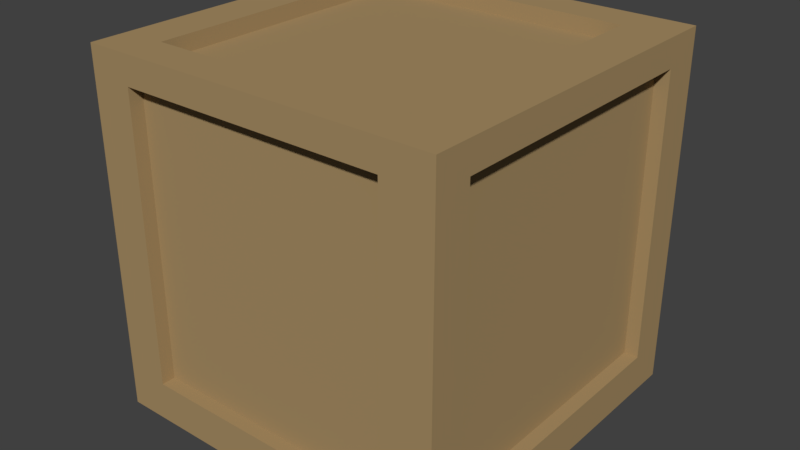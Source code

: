 # Source: CrateSimple.blend  (saved by Blender 2.78.0; exported with 4.5.12 LTS)
import bpy
from mathutils import Matrix  # noqa: F401  (used for matrix-valued properties, if any)

bpy.ops.wm.read_factory_settings(use_empty=True)
scene = bpy.context.scene
scene.name = 'Scene'

# ---- collections
col_collection_1 = bpy.data.collections.new('Collection 1'); scene.collection.children.link(col_collection_1)

# ---- materials (node trees are filled in below, after node groups)
mat_woodcrate = bpy.data.materials.new('WoodCrate')
mat_woodcrate.alpha_threshold = 0.0
mat_woodcrate.use_transparent_shadow = False
mat_woodcrate.diffuse_color = (0.3931, 0.2719, 0.1301, 1.0)
mat_woodcrate.roughness = 0.5
mat_woodcrate.line_color = (0.0, 0.0, 0.0, 1.0)

# ---- material node trees

# ---- world
world_world = bpy.data.worlds.new('World'); scene.world = world_world
world_world.color = (0.05088, 0.05088, 0.05088)
world_world.use_sun_shadow = False
world_world.sun_shadow_jitter_overblur = 0.0
world_world.cycles.sampling_method = 'MANUAL'

# ---- meshes
me_cube = bpy.data.meshes.new('Cube')
me_cube.from_pydata([(2.112, 2.112, -2.112), (2.112, -2.112, -2.112), (-2.112, -2.112, -2.112), (-2.112, 2.112, -2.112), (2.112, 2.112, 2.112), (2.112, -2.112, 2.112), (-2.112, -2.112, 2.112), (-2.112, 2.112, 2.112), (2.112, -1.671, -2.112), (-2.112, -1.671, -2.112), (2.112, -1.671, 2.112), (-2.112, -1.671, 2.112), (-2.112, 1.655, -2.112), (-2.112, 1.655, 2.112), (2.112, 1.655, -2.112), (2.112, 1.655, 2.112), (1.531, 2.112, -2.112), (1.531, -2.112, -2.112), (1.531, 2.112, 2.112), (1.531, -2.112, 2.112), (1.531, -1.671, 2.112), (1.531, -1.671, -2.112), (1.531, 1.655, -2.112), (1.531, 1.655, 2.112), (-1.602, 2.112, -2.112), (-1.602, -2.112, -2.112), (-1.602, 2.112, 2.112), (-1.602, -2.112, 2.112), (-1.602, -1.671, -2.112), (-1.602, 1.655, -2.112), (-1.602, -1.671, 2.112), (-1.602, 1.655, 2.112), (2.112, 2.112, 1.778), (2.112, -2.112, 1.778), (-2.112, -2.112, 1.778), (-2.112, 2.112, 1.778), (-2.112, -1.671, 1.778), (2.112, -1.671, 1.778), (2.112, 1.655, 1.778), (-2.112, 1.655, 1.778), (1.531, 2.112, 1.778), (1.531, -2.112, 1.778), (-1.602, 2.112, 1.778), (-1.602, -2.112, 1.778), (-2.112, -1.671, -1.642), (2.112, -1.671, -1.642), (2.112, 1.655, -1.642), (-2.112, 1.655, -1.642), (1.531, -2.112, -1.642), (-1.602, -2.112, -1.642), (2.112, 2.112, -1.642), (2.112, -2.112, -1.642), (-2.112, -2.112, -1.642), (-2.112, 2.112, -1.642), (1.531, 2.112, -1.642), (-1.602, 2.112, -1.642), (-1.602, -1.671, 1.927), (1.531, -1.671, 1.927), (-1.602, 1.655, 1.927), (1.531, 1.655, 1.927), (1.531, -1.671, -1.937), (1.531, 1.655, -1.937), (-1.602, -1.671, -1.937), (-1.602, 1.655, -1.937), (1.531, 1.966, -1.642), (1.531, 1.966, 1.778), (-1.602, 1.966, -1.642), (-1.602, 1.966, 1.778), (1.531, -1.948, 1.778), (-1.602, -1.948, 1.778), (-1.933, -1.671, 1.778), (-1.933, 1.655, 1.778), (1.947, 1.655, 1.778), (1.947, -1.671, 1.778), (-1.933, -1.671, -1.642), (1.947, -1.671, -1.642), (1.947, 1.655, -1.642), (-1.933, 1.655, -1.642), (1.531, -1.948, -1.642), (-1.602, -1.948, -1.642)], [], [(28, 25, 2, 9), (30, 11, 6, 27), (37, 10, 5, 33), (43, 27, 6, 34), (39, 13, 7, 35), (55, 24, 3, 53), (34, 6, 11, 36), (38, 15, 10, 37), (31, 13, 11, 30), (29, 28, 9, 12), (24, 29, 12, 3), (26, 7, 13, 31), (32, 4, 15, 38), (36, 11, 13, 39), (4, 18, 23, 15), (0, 14, 22, 16), (14, 8, 21, 22), (15, 23, 20, 10), (50, 0, 16, 54), (33, 5, 19, 41), (10, 20, 19, 5), (8, 1, 17, 21), (18, 26, 31, 23), (16, 22, 29, 24), (31, 30, 56, 58), (44, 36, 70, 74), (54, 16, 24, 55), (41, 19, 27, 43), (20, 30, 27, 19), (21, 17, 25, 28), (30, 20, 57, 56), (18, 40, 42, 26), (51, 33, 41, 48), (4, 32, 40, 18), (28, 29, 63, 62), (50, 32, 38, 46), (36, 39, 71, 70), (52, 34, 36, 44), (26, 42, 35, 7), (47, 39, 35, 53), (49, 43, 34, 52), (45, 37, 33, 51), (8, 45, 51, 1), (25, 49, 52, 2), (12, 47, 53, 3), (2, 52, 44, 9), (14, 46, 45, 8), (0, 50, 46, 14), (9, 44, 47, 12), (1, 51, 48, 17), (17, 48, 49, 25), (20, 23, 59, 57), (32, 50, 54, 40), (42, 55, 53, 35), (61, 60, 62, 63), (59, 58, 56, 57), (78, 68, 69, 79), (74, 70, 71, 77), (76, 72, 73, 75), (65, 64, 66, 67), (55, 42, 67, 66), (37, 45, 75, 73), (21, 28, 62, 60), (45, 46, 76, 75), (38, 37, 73, 72), (46, 38, 72, 76), (29, 22, 61, 63), (23, 31, 58, 59), (41, 43, 69, 68), (39, 47, 77, 71), (47, 44, 74, 77), (42, 40, 65, 67), (48, 41, 68, 78), (43, 49, 79, 69), (49, 48, 78, 79), (22, 21, 60, 61), (54, 55, 66, 64), (40, 54, 64, 65)])
me_cube.materials.append(mat_woodcrate)
me_cube.use_remesh_preserve_volume = False
me_cube.use_remesh_preserve_attributes = False
me_cube.use_mirror_vertex_groups = False
me_cube.update()

# ---- objects
ob_cube = bpy.data.objects.new('Cube', me_cube)

# ---- transforms, parenting, visibility, modifiers, constraints
ob_cube.location = (0.0, 0.0, 0.0)
ob_cube.lock_rotations_4d = False
ob_cube.empty_display_type = 'ARROWS'
ob_cube.lineart.crease_threshold = 0.0

# ---- collection membership
col_collection_1.objects.link(ob_cube)

# ---- scene / render settings (as saved in the file)
scene.frame_start = 1; scene.frame_end = 250; scene.frame_set(1)
scene.render.engine = 'BLENDER_EEVEE_NEXT'
scene.render.resolution_percentage = 50
scene.render.dither_intensity = 0.0
scene.cycles.use_denoising = False
scene.cycles.samples = 128
scene.cycles.sampling_pattern = 'TABULATED_SOBOL'
scene.cycles.light_sampling_threshold = 0.0
scene.cycles.use_adaptive_sampling = False
scene.cycles.use_light_tree = False
scene.cycles.blur_glossy = 0.0
scene.cycles.sample_clamp_indirect = 0.0
scene.view_settings.view_transform = 'Standard'
bpy.context.view_layer.update()

# ---- added for rendering (the .blend has no active camera and no usable light): camera, sun
cam_auto = bpy.data.cameras.new('AutoCamera')
cam_auto.lens = 50.0
cam_auto.sensor_width = 36.0
cam_auto.clip_end = 1000.0
ob_auto_camera = bpy.data.objects.new('AutoCamera', cam_auto)
scene.collection.objects.link(ob_auto_camera)
ob_auto_camera.location = (6.76919, -8.12303, 5.41535)
ob_auto_camera.rotation_euler = (1.09748, -7.21219e-08, 0.694738)
scene.camera = ob_auto_camera
light_auto_sun = bpy.data.lights.new('AutoSun', 'SUN')
light_auto_sun.energy = 3.0
light_auto_sun.angle = 0.0523599
ob_auto_sun = bpy.data.objects.new('AutoSun', light_auto_sun)
scene.collection.objects.link(ob_auto_sun)
ob_auto_sun.rotation_euler = (0.872665, 0.174533, 0.523599)
bpy.context.view_layer.update()
